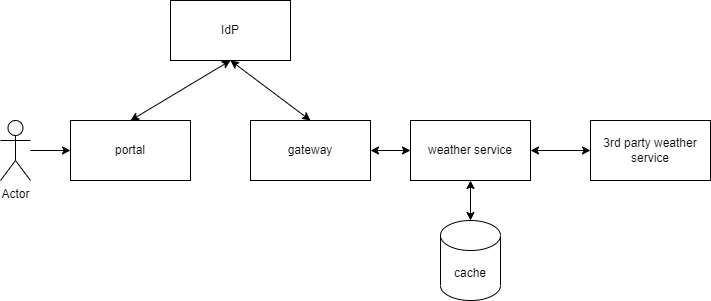

The diagram above was exported from draw.io. Its source (the exported page's mxGraphModel, read from the mxfile embedded in the PNG):
<mxGraphModel dx="1375" dy="794" grid="1" gridSize="10" guides="1" tooltips="1" connect="1" arrows="1" fold="1" page="1" pageScale="1" pageWidth="1100" pageHeight="850" math="0" shadow="0">
  <root>
    <mxCell id="0" />
    <mxCell id="1" parent="0" />
    <mxCell id="y9zK1P74JGO12d7wUlmW-1" value="weather service" style="rounded=0;whiteSpace=wrap;html=1;" parent="1" vertex="1">
      <mxGeometry x="410" y="190" width="120" height="60" as="geometry" />
    </mxCell>
    <mxCell id="y9zK1P74JGO12d7wUlmW-2" value="3rd party weather service" style="rounded=0;whiteSpace=wrap;html=1;" parent="1" vertex="1">
      <mxGeometry x="590" y="190" width="120" height="60" as="geometry" />
    </mxCell>
    <mxCell id="y9zK1P74JGO12d7wUlmW-3" value="portal" style="rounded=0;whiteSpace=wrap;html=1;" parent="1" vertex="1">
      <mxGeometry x="70" y="190" width="120" height="60" as="geometry" />
    </mxCell>
    <mxCell id="y9zK1P74JGO12d7wUlmW-4" value="gateway" style="rounded=0;whiteSpace=wrap;html=1;" parent="1" vertex="1">
      <mxGeometry x="250" y="190" width="120" height="60" as="geometry" />
    </mxCell>
    <mxCell id="y9zK1P74JGO12d7wUlmW-5" value="cache" style="shape=cylinder3;whiteSpace=wrap;html=1;boundedLbl=1;backgroundOutline=1;size=15;" parent="1" vertex="1">
      <mxGeometry x="440" y="290" width="60" height="80" as="geometry" />
    </mxCell>
    <mxCell id="y9zK1P74JGO12d7wUlmW-7" value="IdP" style="rounded=0;whiteSpace=wrap;html=1;" parent="1" vertex="1">
      <mxGeometry x="170" y="70" width="120" height="60" as="geometry" />
    </mxCell>
    <mxCell id="_IX2N2V6R2UucWcTR80a-1" value="" style="endArrow=classic;startArrow=classic;html=1;rounded=0;entryX=0.5;entryY=1;entryDx=0;entryDy=0;exitX=0.5;exitY=0;exitDx=0;exitDy=0;" edge="1" parent="1" source="y9zK1P74JGO12d7wUlmW-3" target="y9zK1P74JGO12d7wUlmW-7">
      <mxGeometry width="50" height="50" relative="1" as="geometry">
        <mxPoint x="520" y="430" as="sourcePoint" />
        <mxPoint x="570" y="380" as="targetPoint" />
      </mxGeometry>
    </mxCell>
    <mxCell id="_IX2N2V6R2UucWcTR80a-2" value="Actor" style="shape=umlActor;verticalLabelPosition=bottom;verticalAlign=top;html=1;outlineConnect=0;" vertex="1" parent="1">
      <mxGeometry y="190" width="30" height="60" as="geometry" />
    </mxCell>
    <mxCell id="_IX2N2V6R2UucWcTR80a-3" value="" style="endArrow=classic;html=1;rounded=0;" edge="1" parent="1" source="_IX2N2V6R2UucWcTR80a-2" target="y9zK1P74JGO12d7wUlmW-3">
      <mxGeometry width="50" height="50" relative="1" as="geometry">
        <mxPoint x="260" y="430" as="sourcePoint" />
        <mxPoint x="310" y="380" as="targetPoint" />
      </mxGeometry>
    </mxCell>
    <mxCell id="_IX2N2V6R2UucWcTR80a-4" value="" style="endArrow=classic;startArrow=classic;html=1;rounded=0;entryX=0.5;entryY=1;entryDx=0;entryDy=0;exitX=0.5;exitY=0;exitDx=0;exitDy=0;" edge="1" parent="1" source="y9zK1P74JGO12d7wUlmW-4" target="y9zK1P74JGO12d7wUlmW-7">
      <mxGeometry width="50" height="50" relative="1" as="geometry">
        <mxPoint x="260" y="430" as="sourcePoint" />
        <mxPoint x="310" y="380" as="targetPoint" />
      </mxGeometry>
    </mxCell>
    <mxCell id="_IX2N2V6R2UucWcTR80a-5" value="" style="endArrow=classic;startArrow=classic;html=1;rounded=0;entryX=0;entryY=0.5;entryDx=0;entryDy=0;exitX=1;exitY=0.5;exitDx=0;exitDy=0;" edge="1" parent="1" source="y9zK1P74JGO12d7wUlmW-4" target="y9zK1P74JGO12d7wUlmW-1">
      <mxGeometry width="50" height="50" relative="1" as="geometry">
        <mxPoint x="260" y="430" as="sourcePoint" />
        <mxPoint x="310" y="380" as="targetPoint" />
      </mxGeometry>
    </mxCell>
    <mxCell id="_IX2N2V6R2UucWcTR80a-6" value="" style="endArrow=classic;startArrow=classic;html=1;rounded=0;entryX=0.5;entryY=1;entryDx=0;entryDy=0;" edge="1" parent="1" source="y9zK1P74JGO12d7wUlmW-5" target="y9zK1P74JGO12d7wUlmW-1">
      <mxGeometry width="50" height="50" relative="1" as="geometry">
        <mxPoint x="260" y="430" as="sourcePoint" />
        <mxPoint x="310" y="380" as="targetPoint" />
      </mxGeometry>
    </mxCell>
    <mxCell id="_IX2N2V6R2UucWcTR80a-7" value="" style="endArrow=classic;startArrow=classic;html=1;rounded=0;entryX=0;entryY=0.5;entryDx=0;entryDy=0;exitX=1;exitY=0.5;exitDx=0;exitDy=0;" edge="1" parent="1" source="y9zK1P74JGO12d7wUlmW-1" target="y9zK1P74JGO12d7wUlmW-2">
      <mxGeometry width="50" height="50" relative="1" as="geometry">
        <mxPoint x="260" y="430" as="sourcePoint" />
        <mxPoint x="310" y="380" as="targetPoint" />
      </mxGeometry>
    </mxCell>
  </root>
</mxGraphModel>